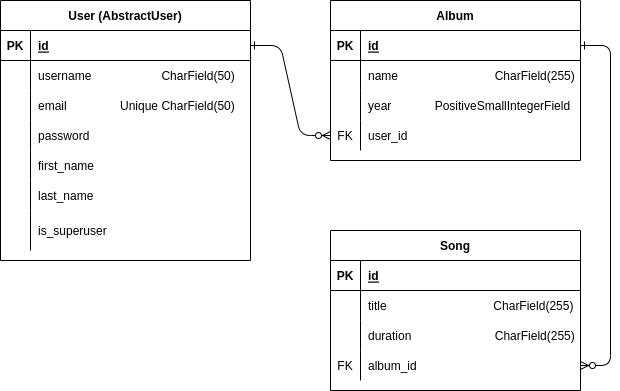

The diagram above was exported from draw.io. Its source (the exported page's mxGraphModel, read from the mxfile embedded in the PNG):
<mxGraphModel dx="1434" dy="775" grid="1" gridSize="10" guides="1" tooltips="1" connect="1" arrows="1" fold="1" page="1" pageScale="1" pageWidth="850" pageHeight="1100" math="0" shadow="0" extFonts="Permanent Marker^https://fonts.googleapis.com/css?family=Permanent+Marker">
  <root>
    <mxCell id="0" />
    <mxCell id="1" parent="0" />
    <mxCell id="C-vyLk0tnHw3VtMMgP7b-1" value="" style="edgeStyle=entityRelationEdgeStyle;endArrow=ERzeroToMany;startArrow=ERone;endFill=1;startFill=0;" parent="1" source="C-vyLk0tnHw3VtMMgP7b-24" target="6vgVCcdEvkY63nmCbCdn-27" edge="1">
      <mxGeometry width="100" height="100" relative="1" as="geometry">
        <mxPoint x="340" y="720" as="sourcePoint" />
        <mxPoint x="440" y="620" as="targetPoint" />
      </mxGeometry>
    </mxCell>
    <mxCell id="C-vyLk0tnHw3VtMMgP7b-12" value="" style="edgeStyle=entityRelationEdgeStyle;endArrow=ERzeroToMany;startArrow=ERone;endFill=1;startFill=0;" parent="1" source="C-vyLk0tnHw3VtMMgP7b-3" target="6vgVCcdEvkY63nmCbCdn-32" edge="1">
      <mxGeometry width="100" height="100" relative="1" as="geometry">
        <mxPoint x="400" y="180" as="sourcePoint" />
        <mxPoint x="460" y="205" as="targetPoint" />
      </mxGeometry>
    </mxCell>
    <mxCell id="C-vyLk0tnHw3VtMMgP7b-2" value="Album" style="shape=table;startSize=30;container=1;collapsible=1;childLayout=tableLayout;fixedRows=1;rowLines=0;fontStyle=1;align=center;resizeLast=1;" parent="1" vertex="1">
      <mxGeometry x="450" y="120" width="250" height="160" as="geometry" />
    </mxCell>
    <mxCell id="C-vyLk0tnHw3VtMMgP7b-3" value="" style="shape=partialRectangle;collapsible=0;dropTarget=0;pointerEvents=0;fillColor=none;points=[[0,0.5],[1,0.5]];portConstraint=eastwest;top=0;left=0;right=0;bottom=1;" parent="C-vyLk0tnHw3VtMMgP7b-2" vertex="1">
      <mxGeometry y="30" width="250" height="30" as="geometry" />
    </mxCell>
    <mxCell id="C-vyLk0tnHw3VtMMgP7b-4" value="PK" style="shape=partialRectangle;overflow=hidden;connectable=0;fillColor=none;top=0;left=0;bottom=0;right=0;fontStyle=1;" parent="C-vyLk0tnHw3VtMMgP7b-3" vertex="1">
      <mxGeometry width="30" height="30" as="geometry">
        <mxRectangle width="30" height="30" as="alternateBounds" />
      </mxGeometry>
    </mxCell>
    <mxCell id="C-vyLk0tnHw3VtMMgP7b-5" value="id" style="shape=partialRectangle;overflow=hidden;connectable=0;fillColor=none;top=0;left=0;bottom=0;right=0;align=left;spacingLeft=6;fontStyle=5;" parent="C-vyLk0tnHw3VtMMgP7b-3" vertex="1">
      <mxGeometry x="30" width="220" height="30" as="geometry">
        <mxRectangle width="220" height="30" as="alternateBounds" />
      </mxGeometry>
    </mxCell>
    <mxCell id="C-vyLk0tnHw3VtMMgP7b-6" value="" style="shape=partialRectangle;collapsible=0;dropTarget=0;pointerEvents=0;fillColor=none;points=[[0,0.5],[1,0.5]];portConstraint=eastwest;top=0;left=0;right=0;bottom=0;" parent="C-vyLk0tnHw3VtMMgP7b-2" vertex="1">
      <mxGeometry y="60" width="250" height="30" as="geometry" />
    </mxCell>
    <mxCell id="C-vyLk0tnHw3VtMMgP7b-7" value="" style="shape=partialRectangle;overflow=hidden;connectable=0;fillColor=none;top=0;left=0;bottom=0;right=0;" parent="C-vyLk0tnHw3VtMMgP7b-6" vertex="1">
      <mxGeometry width="30" height="30" as="geometry">
        <mxRectangle width="30" height="30" as="alternateBounds" />
      </mxGeometry>
    </mxCell>
    <mxCell id="C-vyLk0tnHw3VtMMgP7b-8" value="name                             CharField(255)" style="shape=partialRectangle;overflow=hidden;connectable=0;fillColor=none;top=0;left=0;bottom=0;right=0;align=left;spacingLeft=6;" parent="C-vyLk0tnHw3VtMMgP7b-6" vertex="1">
      <mxGeometry x="30" width="220" height="30" as="geometry">
        <mxRectangle width="220" height="30" as="alternateBounds" />
      </mxGeometry>
    </mxCell>
    <mxCell id="C-vyLk0tnHw3VtMMgP7b-9" value="" style="shape=partialRectangle;collapsible=0;dropTarget=0;pointerEvents=0;fillColor=none;points=[[0,0.5],[1,0.5]];portConstraint=eastwest;top=0;left=0;right=0;bottom=0;" parent="C-vyLk0tnHw3VtMMgP7b-2" vertex="1">
      <mxGeometry y="90" width="250" height="30" as="geometry" />
    </mxCell>
    <mxCell id="C-vyLk0tnHw3VtMMgP7b-10" value="" style="shape=partialRectangle;overflow=hidden;connectable=0;fillColor=none;top=0;left=0;bottom=0;right=0;" parent="C-vyLk0tnHw3VtMMgP7b-9" vertex="1">
      <mxGeometry width="30" height="30" as="geometry">
        <mxRectangle width="30" height="30" as="alternateBounds" />
      </mxGeometry>
    </mxCell>
    <mxCell id="C-vyLk0tnHw3VtMMgP7b-11" value="year             PositiveSmallIntegerField" style="shape=partialRectangle;overflow=hidden;connectable=0;fillColor=none;top=0;left=0;bottom=0;right=0;align=left;spacingLeft=6;" parent="C-vyLk0tnHw3VtMMgP7b-9" vertex="1">
      <mxGeometry x="30" width="220" height="30" as="geometry">
        <mxRectangle width="220" height="30" as="alternateBounds" />
      </mxGeometry>
    </mxCell>
    <mxCell id="6vgVCcdEvkY63nmCbCdn-27" value="" style="shape=partialRectangle;collapsible=0;dropTarget=0;pointerEvents=0;fillColor=none;points=[[0,0.5],[1,0.5]];portConstraint=eastwest;top=0;left=0;right=0;bottom=0;" vertex="1" parent="C-vyLk0tnHw3VtMMgP7b-2">
      <mxGeometry y="120" width="250" height="30" as="geometry" />
    </mxCell>
    <mxCell id="6vgVCcdEvkY63nmCbCdn-28" value="FK" style="shape=partialRectangle;overflow=hidden;connectable=0;fillColor=none;top=0;left=0;bottom=0;right=0;" vertex="1" parent="6vgVCcdEvkY63nmCbCdn-27">
      <mxGeometry width="30" height="30" as="geometry">
        <mxRectangle width="30" height="30" as="alternateBounds" />
      </mxGeometry>
    </mxCell>
    <mxCell id="6vgVCcdEvkY63nmCbCdn-29" value="user_id" style="shape=partialRectangle;overflow=hidden;connectable=0;fillColor=none;top=0;left=0;bottom=0;right=0;align=left;spacingLeft=6;" vertex="1" parent="6vgVCcdEvkY63nmCbCdn-27">
      <mxGeometry x="30" width="220" height="30" as="geometry">
        <mxRectangle width="220" height="30" as="alternateBounds" />
      </mxGeometry>
    </mxCell>
    <mxCell id="C-vyLk0tnHw3VtMMgP7b-13" value="Song" style="shape=table;startSize=30;container=1;collapsible=1;childLayout=tableLayout;fixedRows=1;rowLines=0;fontStyle=1;align=center;resizeLast=1;" parent="1" vertex="1">
      <mxGeometry x="450" y="350" width="250" height="160" as="geometry" />
    </mxCell>
    <mxCell id="C-vyLk0tnHw3VtMMgP7b-14" value="" style="shape=partialRectangle;collapsible=0;dropTarget=0;pointerEvents=0;fillColor=none;points=[[0,0.5],[1,0.5]];portConstraint=eastwest;top=0;left=0;right=0;bottom=1;" parent="C-vyLk0tnHw3VtMMgP7b-13" vertex="1">
      <mxGeometry y="30" width="250" height="30" as="geometry" />
    </mxCell>
    <mxCell id="C-vyLk0tnHw3VtMMgP7b-15" value="PK" style="shape=partialRectangle;overflow=hidden;connectable=0;fillColor=none;top=0;left=0;bottom=0;right=0;fontStyle=1;" parent="C-vyLk0tnHw3VtMMgP7b-14" vertex="1">
      <mxGeometry width="30" height="30" as="geometry">
        <mxRectangle width="30" height="30" as="alternateBounds" />
      </mxGeometry>
    </mxCell>
    <mxCell id="C-vyLk0tnHw3VtMMgP7b-16" value="id" style="shape=partialRectangle;overflow=hidden;connectable=0;fillColor=none;top=0;left=0;bottom=0;right=0;align=left;spacingLeft=6;fontStyle=5;" parent="C-vyLk0tnHw3VtMMgP7b-14" vertex="1">
      <mxGeometry x="30" width="220" height="30" as="geometry">
        <mxRectangle width="220" height="30" as="alternateBounds" />
      </mxGeometry>
    </mxCell>
    <mxCell id="C-vyLk0tnHw3VtMMgP7b-17" value="" style="shape=partialRectangle;collapsible=0;dropTarget=0;pointerEvents=0;fillColor=none;points=[[0,0.5],[1,0.5]];portConstraint=eastwest;top=0;left=0;right=0;bottom=0;" parent="C-vyLk0tnHw3VtMMgP7b-13" vertex="1">
      <mxGeometry y="60" width="250" height="30" as="geometry" />
    </mxCell>
    <mxCell id="C-vyLk0tnHw3VtMMgP7b-18" value="" style="shape=partialRectangle;overflow=hidden;connectable=0;fillColor=none;top=0;left=0;bottom=0;right=0;" parent="C-vyLk0tnHw3VtMMgP7b-17" vertex="1">
      <mxGeometry width="30" height="30" as="geometry">
        <mxRectangle width="30" height="30" as="alternateBounds" />
      </mxGeometry>
    </mxCell>
    <mxCell id="C-vyLk0tnHw3VtMMgP7b-19" value="title                                CharField(255)" style="shape=partialRectangle;overflow=hidden;connectable=0;fillColor=none;top=0;left=0;bottom=0;right=0;align=left;spacingLeft=6;" parent="C-vyLk0tnHw3VtMMgP7b-17" vertex="1">
      <mxGeometry x="30" width="220" height="30" as="geometry">
        <mxRectangle width="220" height="30" as="alternateBounds" />
      </mxGeometry>
    </mxCell>
    <mxCell id="C-vyLk0tnHw3VtMMgP7b-20" value="" style="shape=partialRectangle;collapsible=0;dropTarget=0;pointerEvents=0;fillColor=none;points=[[0,0.5],[1,0.5]];portConstraint=eastwest;top=0;left=0;right=0;bottom=0;" parent="C-vyLk0tnHw3VtMMgP7b-13" vertex="1">
      <mxGeometry y="90" width="250" height="30" as="geometry" />
    </mxCell>
    <mxCell id="C-vyLk0tnHw3VtMMgP7b-21" value="" style="shape=partialRectangle;overflow=hidden;connectable=0;fillColor=none;top=0;left=0;bottom=0;right=0;" parent="C-vyLk0tnHw3VtMMgP7b-20" vertex="1">
      <mxGeometry width="30" height="30" as="geometry">
        <mxRectangle width="30" height="30" as="alternateBounds" />
      </mxGeometry>
    </mxCell>
    <mxCell id="C-vyLk0tnHw3VtMMgP7b-22" value="duration                         CharField(255)" style="shape=partialRectangle;overflow=hidden;connectable=0;fillColor=none;top=0;left=0;bottom=0;right=0;align=left;spacingLeft=6;" parent="C-vyLk0tnHw3VtMMgP7b-20" vertex="1">
      <mxGeometry x="30" width="220" height="30" as="geometry">
        <mxRectangle width="220" height="30" as="alternateBounds" />
      </mxGeometry>
    </mxCell>
    <mxCell id="6vgVCcdEvkY63nmCbCdn-32" value="" style="shape=partialRectangle;collapsible=0;dropTarget=0;pointerEvents=0;fillColor=none;points=[[0,0.5],[1,0.5]];portConstraint=eastwest;top=0;left=0;right=0;bottom=0;" vertex="1" parent="C-vyLk0tnHw3VtMMgP7b-13">
      <mxGeometry y="120" width="250" height="30" as="geometry" />
    </mxCell>
    <mxCell id="6vgVCcdEvkY63nmCbCdn-33" value="FK" style="shape=partialRectangle;overflow=hidden;connectable=0;fillColor=none;top=0;left=0;bottom=0;right=0;" vertex="1" parent="6vgVCcdEvkY63nmCbCdn-32">
      <mxGeometry width="30" height="30" as="geometry">
        <mxRectangle width="30" height="30" as="alternateBounds" />
      </mxGeometry>
    </mxCell>
    <mxCell id="6vgVCcdEvkY63nmCbCdn-34" value="album_id" style="shape=partialRectangle;overflow=hidden;connectable=0;fillColor=none;top=0;left=0;bottom=0;right=0;align=left;spacingLeft=6;" vertex="1" parent="6vgVCcdEvkY63nmCbCdn-32">
      <mxGeometry x="30" width="220" height="30" as="geometry">
        <mxRectangle width="220" height="30" as="alternateBounds" />
      </mxGeometry>
    </mxCell>
    <mxCell id="C-vyLk0tnHw3VtMMgP7b-23" value="User (AbstractUser)" style="shape=table;startSize=30;container=1;collapsible=1;childLayout=tableLayout;fixedRows=1;rowLines=0;fontStyle=1;align=center;resizeLast=1;" parent="1" vertex="1">
      <mxGeometry x="120" y="120" width="250" height="260" as="geometry" />
    </mxCell>
    <mxCell id="C-vyLk0tnHw3VtMMgP7b-24" value="" style="shape=partialRectangle;collapsible=0;dropTarget=0;pointerEvents=0;fillColor=none;points=[[0,0.5],[1,0.5]];portConstraint=eastwest;top=0;left=0;right=0;bottom=1;" parent="C-vyLk0tnHw3VtMMgP7b-23" vertex="1">
      <mxGeometry y="30" width="250" height="30" as="geometry" />
    </mxCell>
    <mxCell id="C-vyLk0tnHw3VtMMgP7b-25" value="PK" style="shape=partialRectangle;overflow=hidden;connectable=0;fillColor=none;top=0;left=0;bottom=0;right=0;fontStyle=1;" parent="C-vyLk0tnHw3VtMMgP7b-24" vertex="1">
      <mxGeometry width="30" height="30" as="geometry">
        <mxRectangle width="30" height="30" as="alternateBounds" />
      </mxGeometry>
    </mxCell>
    <mxCell id="C-vyLk0tnHw3VtMMgP7b-26" value="id" style="shape=partialRectangle;overflow=hidden;connectable=0;fillColor=none;top=0;left=0;bottom=0;right=0;align=left;spacingLeft=6;fontStyle=5;" parent="C-vyLk0tnHw3VtMMgP7b-24" vertex="1">
      <mxGeometry x="30" width="220" height="30" as="geometry">
        <mxRectangle width="220" height="30" as="alternateBounds" />
      </mxGeometry>
    </mxCell>
    <mxCell id="C-vyLk0tnHw3VtMMgP7b-27" value="" style="shape=partialRectangle;collapsible=0;dropTarget=0;pointerEvents=0;fillColor=none;points=[[0,0.5],[1,0.5]];portConstraint=eastwest;top=0;left=0;right=0;bottom=0;" parent="C-vyLk0tnHw3VtMMgP7b-23" vertex="1">
      <mxGeometry y="60" width="250" height="30" as="geometry" />
    </mxCell>
    <mxCell id="C-vyLk0tnHw3VtMMgP7b-28" value="" style="shape=partialRectangle;overflow=hidden;connectable=0;fillColor=none;top=0;left=0;bottom=0;right=0;" parent="C-vyLk0tnHw3VtMMgP7b-27" vertex="1">
      <mxGeometry width="30" height="30" as="geometry">
        <mxRectangle width="30" height="30" as="alternateBounds" />
      </mxGeometry>
    </mxCell>
    <mxCell id="C-vyLk0tnHw3VtMMgP7b-29" value="username                     CharField(50)" style="shape=partialRectangle;overflow=hidden;connectable=0;fillColor=none;top=0;left=0;bottom=0;right=0;align=left;spacingLeft=6;" parent="C-vyLk0tnHw3VtMMgP7b-27" vertex="1">
      <mxGeometry x="30" width="220" height="30" as="geometry">
        <mxRectangle width="220" height="30" as="alternateBounds" />
      </mxGeometry>
    </mxCell>
    <mxCell id="6vgVCcdEvkY63nmCbCdn-2" value="" style="shape=partialRectangle;collapsible=0;dropTarget=0;pointerEvents=0;fillColor=none;points=[[0,0.5],[1,0.5]];portConstraint=eastwest;top=0;left=0;right=0;bottom=0;" vertex="1" parent="C-vyLk0tnHw3VtMMgP7b-23">
      <mxGeometry y="90" width="250" height="30" as="geometry" />
    </mxCell>
    <mxCell id="6vgVCcdEvkY63nmCbCdn-3" value="" style="shape=partialRectangle;overflow=hidden;connectable=0;fillColor=none;top=0;left=0;bottom=0;right=0;" vertex="1" parent="6vgVCcdEvkY63nmCbCdn-2">
      <mxGeometry width="30" height="30" as="geometry">
        <mxRectangle width="30" height="30" as="alternateBounds" />
      </mxGeometry>
    </mxCell>
    <mxCell id="6vgVCcdEvkY63nmCbCdn-4" value="email                Unique CharField(50)" style="shape=partialRectangle;overflow=hidden;connectable=0;fillColor=none;top=0;left=0;bottom=0;right=0;align=left;spacingLeft=6;" vertex="1" parent="6vgVCcdEvkY63nmCbCdn-2">
      <mxGeometry x="30" width="220" height="30" as="geometry">
        <mxRectangle width="220" height="30" as="alternateBounds" />
      </mxGeometry>
    </mxCell>
    <mxCell id="6vgVCcdEvkY63nmCbCdn-5" value="" style="shape=partialRectangle;collapsible=0;dropTarget=0;pointerEvents=0;fillColor=none;points=[[0,0.5],[1,0.5]];portConstraint=eastwest;top=0;left=0;right=0;bottom=0;" vertex="1" parent="C-vyLk0tnHw3VtMMgP7b-23">
      <mxGeometry y="120" width="250" height="30" as="geometry" />
    </mxCell>
    <mxCell id="6vgVCcdEvkY63nmCbCdn-6" value="" style="shape=partialRectangle;overflow=hidden;connectable=0;fillColor=none;top=0;left=0;bottom=0;right=0;" vertex="1" parent="6vgVCcdEvkY63nmCbCdn-5">
      <mxGeometry width="30" height="30" as="geometry">
        <mxRectangle width="30" height="30" as="alternateBounds" />
      </mxGeometry>
    </mxCell>
    <mxCell id="6vgVCcdEvkY63nmCbCdn-7" value="password" style="shape=partialRectangle;overflow=hidden;connectable=0;fillColor=none;top=0;left=0;bottom=0;right=0;align=left;spacingLeft=6;" vertex="1" parent="6vgVCcdEvkY63nmCbCdn-5">
      <mxGeometry x="30" width="220" height="30" as="geometry">
        <mxRectangle width="220" height="30" as="alternateBounds" />
      </mxGeometry>
    </mxCell>
    <mxCell id="6vgVCcdEvkY63nmCbCdn-8" value="" style="shape=partialRectangle;collapsible=0;dropTarget=0;pointerEvents=0;fillColor=none;points=[[0,0.5],[1,0.5]];portConstraint=eastwest;top=0;left=0;right=0;bottom=0;" vertex="1" parent="C-vyLk0tnHw3VtMMgP7b-23">
      <mxGeometry y="150" width="250" height="30" as="geometry" />
    </mxCell>
    <mxCell id="6vgVCcdEvkY63nmCbCdn-9" value="" style="shape=partialRectangle;overflow=hidden;connectable=0;fillColor=none;top=0;left=0;bottom=0;right=0;" vertex="1" parent="6vgVCcdEvkY63nmCbCdn-8">
      <mxGeometry width="30" height="30" as="geometry">
        <mxRectangle width="30" height="30" as="alternateBounds" />
      </mxGeometry>
    </mxCell>
    <mxCell id="6vgVCcdEvkY63nmCbCdn-10" value="first_name" style="shape=partialRectangle;overflow=hidden;connectable=0;fillColor=none;top=0;left=0;bottom=0;right=0;align=left;spacingLeft=6;" vertex="1" parent="6vgVCcdEvkY63nmCbCdn-8">
      <mxGeometry x="30" width="220" height="30" as="geometry">
        <mxRectangle width="220" height="30" as="alternateBounds" />
      </mxGeometry>
    </mxCell>
    <mxCell id="6vgVCcdEvkY63nmCbCdn-11" value="" style="shape=partialRectangle;collapsible=0;dropTarget=0;pointerEvents=0;fillColor=none;points=[[0,0.5],[1,0.5]];portConstraint=eastwest;top=0;left=0;right=0;bottom=0;" vertex="1" parent="C-vyLk0tnHw3VtMMgP7b-23">
      <mxGeometry y="180" width="250" height="30" as="geometry" />
    </mxCell>
    <mxCell id="6vgVCcdEvkY63nmCbCdn-12" value="" style="shape=partialRectangle;overflow=hidden;connectable=0;fillColor=none;top=0;left=0;bottom=0;right=0;" vertex="1" parent="6vgVCcdEvkY63nmCbCdn-11">
      <mxGeometry width="30" height="30" as="geometry">
        <mxRectangle width="30" height="30" as="alternateBounds" />
      </mxGeometry>
    </mxCell>
    <mxCell id="6vgVCcdEvkY63nmCbCdn-13" value="last_name" style="shape=partialRectangle;overflow=hidden;connectable=0;fillColor=none;top=0;left=0;bottom=0;right=0;align=left;spacingLeft=6;" vertex="1" parent="6vgVCcdEvkY63nmCbCdn-11">
      <mxGeometry x="30" width="220" height="30" as="geometry">
        <mxRectangle width="220" height="30" as="alternateBounds" />
      </mxGeometry>
    </mxCell>
    <mxCell id="6vgVCcdEvkY63nmCbCdn-14" value="" style="shape=partialRectangle;collapsible=0;dropTarget=0;pointerEvents=0;fillColor=none;points=[[0,0.5],[1,0.5]];portConstraint=eastwest;top=0;left=0;right=0;bottom=0;" vertex="1" parent="C-vyLk0tnHw3VtMMgP7b-23">
      <mxGeometry y="210" width="250" height="40" as="geometry" />
    </mxCell>
    <mxCell id="6vgVCcdEvkY63nmCbCdn-15" value="" style="shape=partialRectangle;overflow=hidden;connectable=0;fillColor=none;top=0;left=0;bottom=0;right=0;" vertex="1" parent="6vgVCcdEvkY63nmCbCdn-14">
      <mxGeometry width="30" height="40" as="geometry">
        <mxRectangle width="30" height="40" as="alternateBounds" />
      </mxGeometry>
    </mxCell>
    <mxCell id="6vgVCcdEvkY63nmCbCdn-16" value="is_superuser" style="shape=partialRectangle;overflow=hidden;connectable=0;fillColor=none;top=0;left=0;bottom=0;right=0;align=left;spacingLeft=6;" vertex="1" parent="6vgVCcdEvkY63nmCbCdn-14">
      <mxGeometry x="30" width="220" height="40" as="geometry">
        <mxRectangle width="220" height="40" as="alternateBounds" />
      </mxGeometry>
    </mxCell>
  </root>
</mxGraphModel>